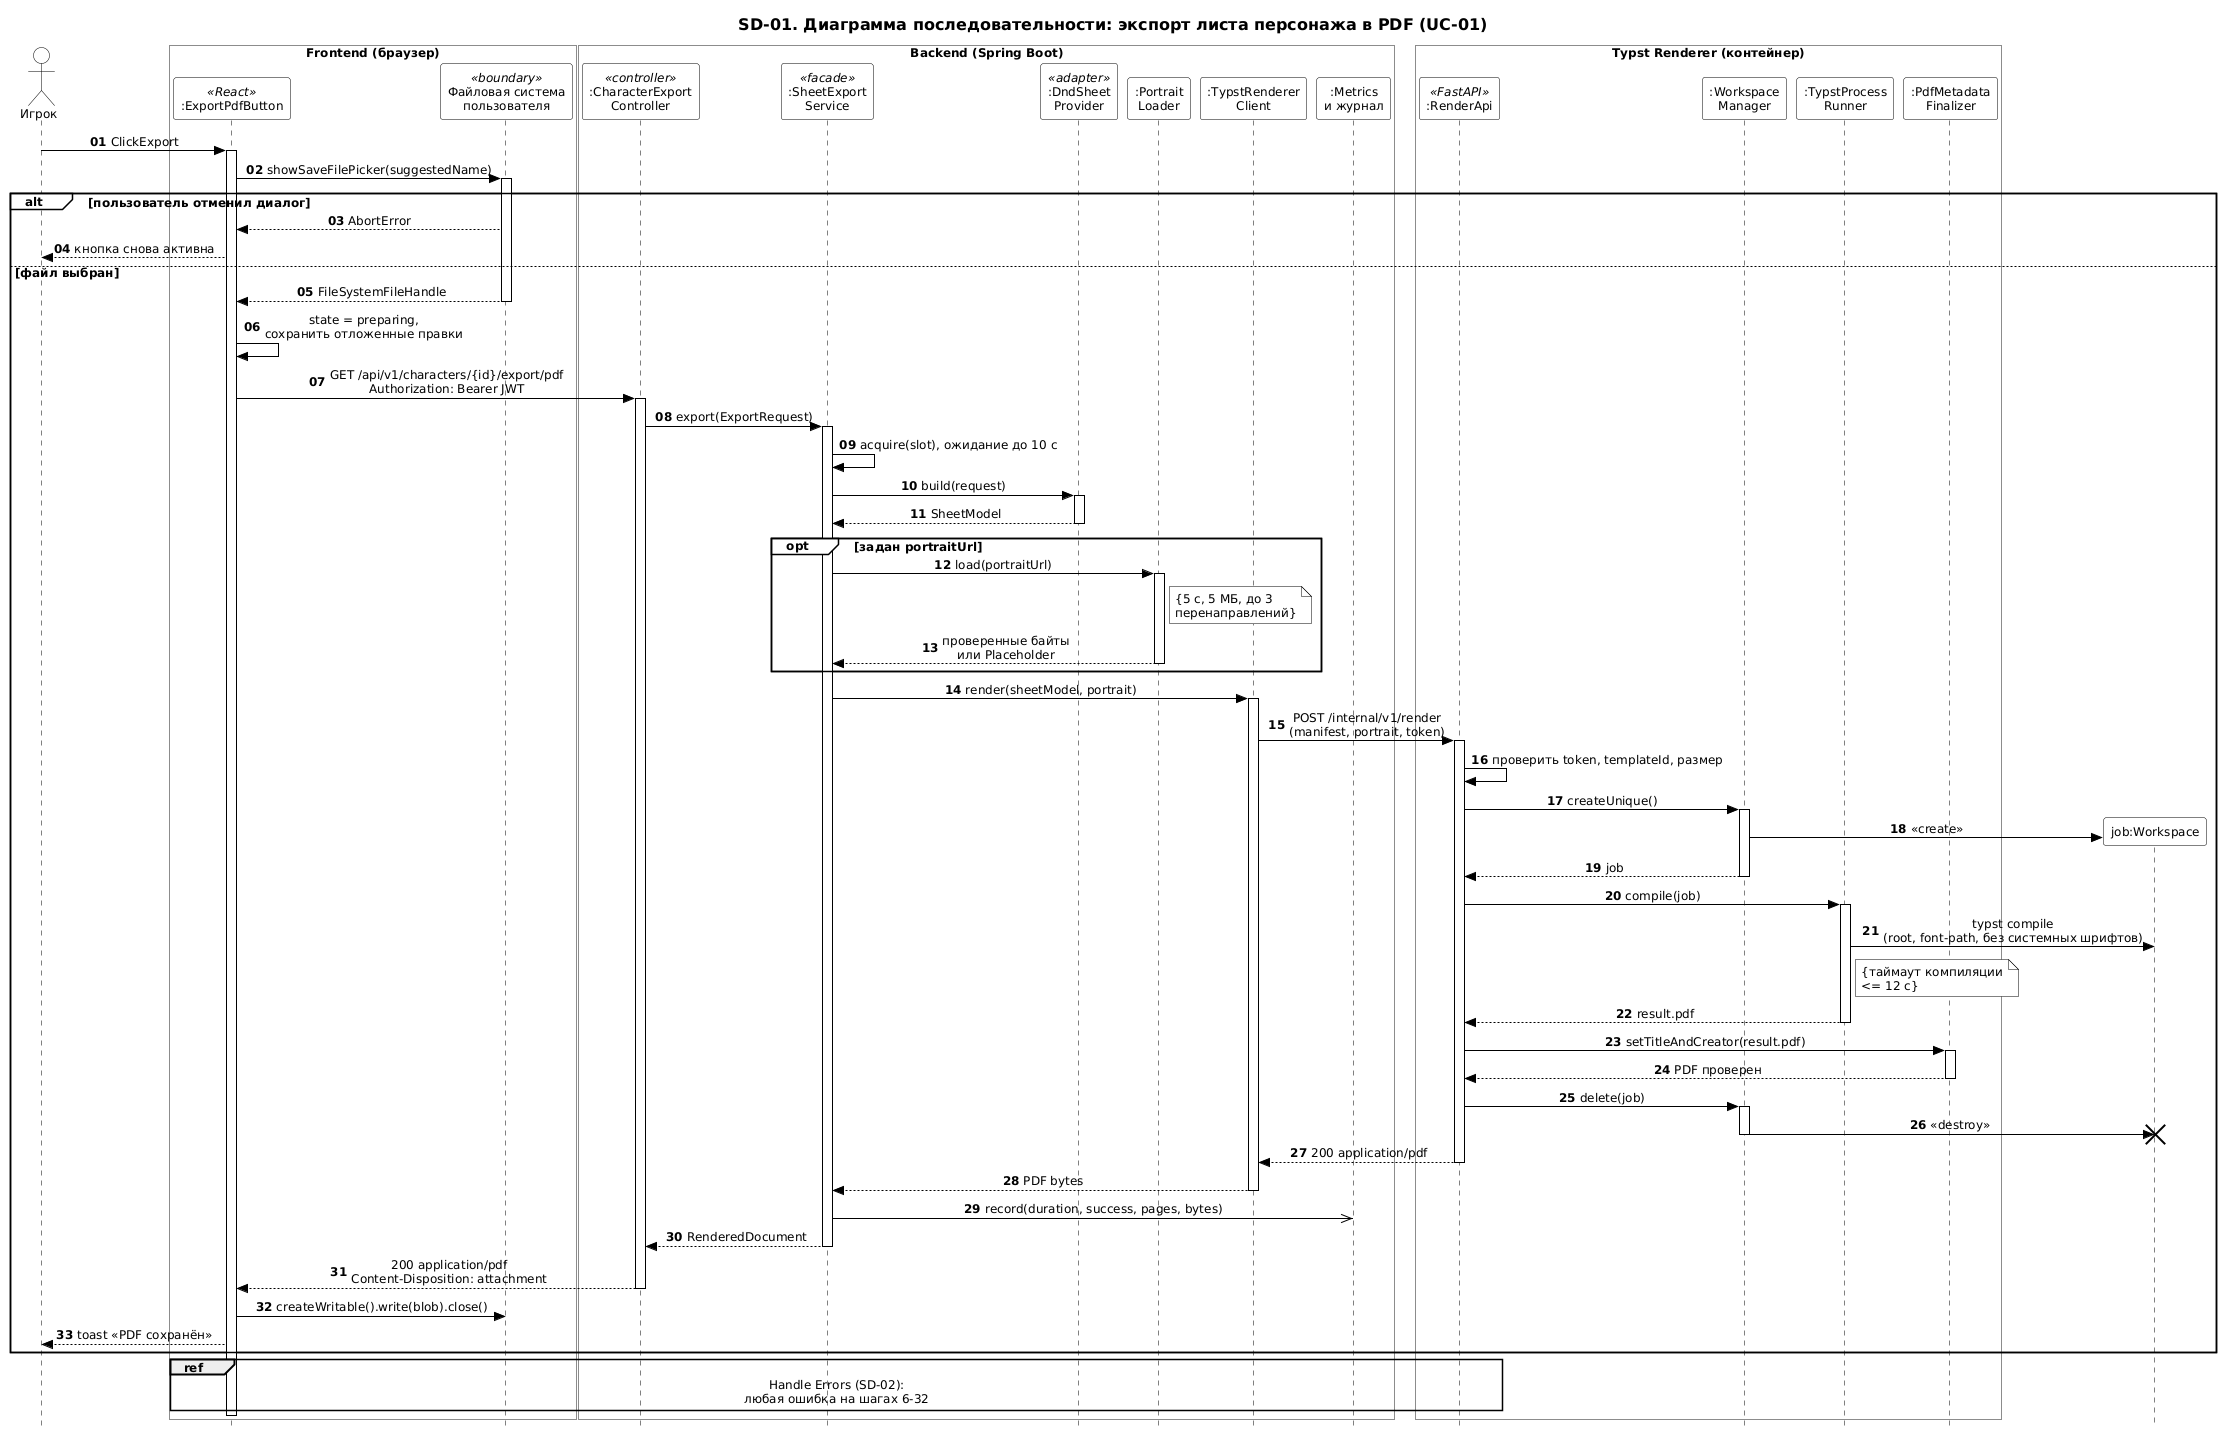

The diagram above was rendered by PlantUML. Its source (embedded in the PNG):
@startuml sd-01-export-pdf
skinparam backgroundColor #FFFFFF
skinparam shadowing false
skinparam style strictuml
skinparam defaultFontName "DejaVu Sans"
skinparam defaultFontSize 12
skinparam ArrowColor #000000
skinparam ArrowFontColor #000000
skinparam TitleFontColor #000000
skinparam TitleFontSize 16
skinparam TitleFontStyle bold
skinparam NoteBackgroundColor #FFFFFF
skinparam NoteBorderColor #000000
skinparam NoteFontColor #000000
skinparam sequenceMessageAlign center
skinparam SequenceLifeLineBorderColor #000000
skinparam SequenceGroupBorderColor #000000
skinparam SequenceGroupBackgroundColor #FFFFFF
skinparam SequenceGroupFontColor #000000
skinparam SequenceGroupHeaderFontColor #000000
skinparam SequenceDividerBackgroundColor #FFFFFF
skinparam SequenceDividerBorderColor #000000
skinparam ParticipantBackgroundColor #FFFFFF
skinparam ParticipantBorderColor #000000
skinparam ParticipantFontColor #000000
skinparam ActorBackgroundColor #FFFFFF
skinparam ActorBorderColor #000000
skinparam ActorFontColor #000000
title SD-01. Диаграмма последовательности: экспорт листа персонажа в PDF (UC-01)
autonumber "<b>00"

actor "Игрок" as P
box "Frontend (браузер)" #FFFFFF
  participant ":ExportPdfButton" as B <<React>>
  participant "Файловая система\nпользователя" as FS <<boundary>>
end box
box "Backend (Spring Boot)" #FFFFFF
  participant ":CharacterExport\nController" as C <<controller>>
  participant ":SheetExport\nService" as S <<facade>>
  participant ":DndSheet\nProvider" as D <<adapter>>
  participant ":Portrait\nLoader" as PL
  participant ":TypstRenderer\nClient" as RC
  participant ":Metrics\nи журнал" as M
end box
box "Typst Renderer (контейнер)" #FFFFFF
  participant ":RenderApi" as R <<FastAPI>>
  participant ":Workspace\nManager" as W
  participant ":TypstProcess\nRunner" as T
  participant ":PdfMetadata\nFinalizer" as F
end box

P -> B : ClickExport
activate B
B -> FS : showSaveFilePicker(suggestedName)
activate FS
alt пользователь отменил диалог
  FS --> B : AbortError
  B --> P : кнопка снова активна
else файл выбран
  FS --> B : FileSystemFileHandle
  deactivate FS
  B -> B : state = preparing,\nсохранить отложенные правки
  B -> C : GET /api/v1/characters/{id}/export/pdf\nAuthorization: Bearer JWT
  activate C
  C -> S : export(ExportRequest)
  activate S
  S -> S : acquire(slot), ожидание до 10 с
  S -> D : build(request)
  activate D
  D --> S : SheetModel
  deactivate D
  opt задан portraitUrl
    S -> PL : load(portraitUrl)
    activate PL
    note right of PL : {5 с, 5 МБ, до 3\nперенаправлений}
    PL --> S : проверенные байты\nили Placeholder
    deactivate PL
  end
  S -> RC : render(sheetModel, portrait)
  activate RC
  RC -> R : POST /internal/v1/render\n(manifest, portrait, token)
  activate R
  R -> R : проверить token, templateId, размер
  R -> W : createUnique()
  activate W
  create "job:Workspace" as J
  W -> J : <<create>>
  W --> R : job
  deactivate W
  R -> T : compile(job)
  activate T
  T -> J : typst compile\n(root, font-path, без системных шрифтов)
  note right of T : {таймаут компиляции\n<= 12 с}
  T --> R : result.pdf
  deactivate T
  R -> F : setTitleAndCreator(result.pdf)
  activate F
  F --> R : PDF проверен
  deactivate F
  R -> W : delete(job)
  activate W
  W -> J !! : <<destroy>>
  deactivate W
  R --> RC : 200 application/pdf
  deactivate R
  RC --> S : PDF bytes
  deactivate RC
  S ->> M : record(duration, success, pages, bytes)
  S --> C : RenderedDocument
  deactivate S
  C --> B : 200 application/pdf\nContent-Disposition: attachment
  deactivate C
  B -> FS : createWritable().write(blob).close()
  B --> P : toast «PDF сохранён»
end
ref over B, C, S, RC, R : Handle Errors (SD-02):\nлюбая ошибка на шагах 6-32
deactivate B
@enduml